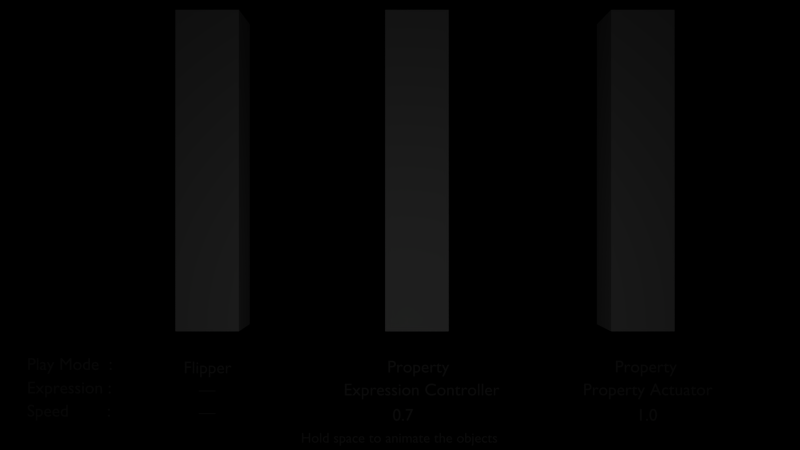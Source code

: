 # Source: controller_expression_flipper.blend  (saved by Blender 2.66.0; exported with 4.5.12 LTS)
import bpy
from mathutils import Matrix  # noqa: F401  (used for matrix-valued properties, if any)

bpy.ops.wm.read_factory_settings(use_empty=True)
scene = bpy.context.scene
scene.name = 'Scene'

# ---- collections
col_collection_1 = bpy.data.collections.new('Collection 1'); scene.collection.children.link(col_collection_1)

# ---- materials (node trees are filled in below, after node groups)
mat_material = bpy.data.materials.new('Material')
mat_material.alpha_threshold = 0.0
mat_material.use_transparent_shadow = False
mat_material.roughness = 0.5
mat_material.line_color = (0.0, 0.0, 0.0, 1.0)

# ---- material node trees

# ---- world
world_world = bpy.data.worlds.new('World'); scene.world = world_world
world_world.color = (0.0, 0.0, 0.0)
world_world.use_sun_shadow = False
world_world.sun_shadow_jitter_overblur = 0.0
world_world.cycles.sampling_method = 'MANUAL'
world_world.cycles.sample_map_resolution = 256

# ---- cameras
cam_camera = bpy.data.cameras.new('Camera')
cam_camera.clip_end = 100.0
cam_camera.lens = 35.0
cam_camera.sensor_width = 32.0
cam_camera.sensor_height = 18.0
cam_camera.ortho_scale = 7.314
cam_camera.dof.focus_distance = 0.0
cam_camera.dof.aperture_fstop = 128.0

# ---- lights
light_point = bpy.data.lights.new('Point', 'POINT')
light_point.transmission_factor = 0.0
light_point.energy = 100.0
light_point.shadow_buffer_clip_start = 0.5
light_point.shadow_soft_size = 1.0
light_point.shadow_maximum_resolution = 0.006
light_point.use_absolute_resolution = True
light_point.cycles.use_multiple_importance_sampling = False

# ---- meshes
me_cube = bpy.data.meshes.new('Cube')
me_cube.from_pydata([(1.0, 1.0, 5.068), (1.0, -1.0, 5.068), (-1.0, -1.0, 5.068), (-1.0, 1.0, 5.068), (1.0, 1.0, -5.068), (1.0, -1.0, -5.068), (-1.0, -1.0, -5.068), (-1.0, 1.0, -5.068), (1.0, 1.0, 3.801), (1.0, 1.0, 2.534), (1.0, 1.0, 1.267), (1.0, 1.0, 0.0), (1.0, 1.0, -1.267), (1.0, 1.0, -2.534), (1.0, 1.0, -3.801), (1.0, -1.0, 3.801), (1.0, -1.0, 2.534), (1.0, -1.0, 1.267), (1.0, -1.0, 0.0), (1.0, -1.0, -1.267), (1.0, -1.0, -2.534), (1.0, -1.0, -3.801), (-1.0, -1.0, 3.801), (-1.0, -1.0, 2.534), (-1.0, -1.0, 1.267), (-1.0, -1.0, 0.0), (-1.0, -1.0, -1.267), (-1.0, -1.0, -2.534), (-1.0, -1.0, -3.801), (-1.0, 1.0, 3.801), (-1.0, 1.0, 2.534), (-1.0, 1.0, 1.267), (-1.0, 1.0, 0.0), (-1.0, 1.0, -1.267), (-1.0, 1.0, -2.534), (-1.0, 1.0, -3.801)], [], [(0, 3, 2, 1), (4, 5, 6, 7), (0, 1, 15, 8), (8, 15, 16, 9), (9, 16, 17, 10), (10, 17, 18, 11), (11, 18, 19, 12), (12, 19, 20, 13), (13, 20, 21, 14), (14, 21, 5, 4), (1, 2, 22, 15), (15, 22, 23, 16), (16, 23, 24, 17), (17, 24, 25, 18), (18, 25, 26, 19), (19, 26, 27, 20), (20, 27, 28, 21), (21, 28, 6, 5), (2, 3, 29, 22), (22, 29, 30, 23), (23, 30, 31, 24), (24, 31, 32, 25), (25, 32, 33, 26), (26, 33, 34, 27), (27, 34, 35, 28), (28, 35, 7, 6), (4, 7, 35, 14), (14, 35, 34, 13), (13, 34, 33, 12), (12, 33, 32, 11), (11, 32, 31, 10), (10, 31, 30, 9), (9, 30, 29, 8), (3, 0, 8, 29)])
me_cube.materials.append(mat_material)
me_cube.use_remesh_preserve_volume = False
me_cube.use_remesh_preserve_attributes = False
me_cube.use_mirror_vertex_groups = False
me_cube.update()

# ---- curves / text
txt_text_013 = bpy.data.curves.new('Text.013', 'FONT')
txt_text_013.dimensions = '2D'
txt_text_013.body = '_'
txt_text_013.use_path_clamp = True
txt_text_013.bevel_resolution = 0
txt_text_012 = bpy.data.curves.new('Text.012', 'FONT')
txt_text_012.dimensions = '2D'
txt_text_012.body = '1.0'
txt_text_012.use_path_clamp = True
txt_text_012.bevel_resolution = 0
txt_text_011 = bpy.data.curves.new('Text.011', 'FONT')
txt_text_011.dimensions = '2D'
txt_text_011.body = '0.7'
txt_text_011.use_path_clamp = True
txt_text_011.bevel_resolution = 0
txt_text_009 = bpy.data.curves.new('Text.009', 'FONT')
txt_text_009.dimensions = '2D'
txt_text_009.body = 'Speed        :'
txt_text_009.use_path_clamp = True
txt_text_009.bevel_resolution = 0
txt_text_008 = bpy.data.curves.new('Text.008', 'FONT')
txt_text_008.dimensions = '2D'
txt_text_008.body = '_'
txt_text_008.use_path_clamp = True
txt_text_008.bevel_resolution = 0
txt_text_007 = bpy.data.curves.new('Text.007', 'FONT')
txt_text_007.dimensions = '2D'
txt_text_007.body = 'Hold space to animate the objects'
txt_text_007.use_path_clamp = True
txt_text_007.bevel_resolution = 0
txt_text_006 = bpy.data.curves.new('Text.006', 'FONT')
txt_text_006.dimensions = '2D'
txt_text_006.body = 'Play Mode  :'
txt_text_006.use_path_clamp = True
txt_text_006.bevel_resolution = 0
txt_text_005 = bpy.data.curves.new('Text.005', 'FONT')
txt_text_005.dimensions = '2D'
txt_text_005.body = 'Expression Controller'
txt_text_005.use_path_clamp = True
txt_text_005.bevel_resolution = 0
txt_text_004 = bpy.data.curves.new('Text.004', 'FONT')
txt_text_004.dimensions = '2D'
txt_text_004.body = 'Property'
txt_text_004.use_path_clamp = True
txt_text_004.bevel_resolution = 0
txt_text_003 = bpy.data.curves.new('Text.003', 'FONT')
txt_text_003.dimensions = '2D'
txt_text_003.body = 'Expression :'
txt_text_003.use_path_clamp = True
txt_text_003.bevel_resolution = 0
txt_text_002 = bpy.data.curves.new('Text.002', 'FONT')
txt_text_002.dimensions = '2D'
txt_text_002.body = 'Property Actuator'
txt_text_002.use_path_clamp = True
txt_text_002.bevel_resolution = 0
txt_text_001 = bpy.data.curves.new('Text.001', 'FONT')
txt_text_001.dimensions = '2D'
txt_text_001.body = 'Property'
txt_text_001.use_path_clamp = True
txt_text_001.bevel_resolution = 0
txt_text = bpy.data.curves.new('Text', 'FONT')
txt_text.dimensions = '2D'
txt_text.body = 'Flipper'
txt_text.use_path_clamp = True
txt_text.bevel_resolution = 0
arm_armature = bpy.data.armatures.new('Armature')  # bones are not reproduced

# ---- objects
ob_text_010 = bpy.data.objects.new('Text.010', txt_text_013)
ob_text_012 = bpy.data.objects.new('Text.012', txt_text_012)
ob_text_011 = bpy.data.objects.new('Text.011', txt_text_011)
ob_text_009 = bpy.data.objects.new('Text.009', txt_text_009)
ob_text_008 = bpy.data.objects.new('Text.008', txt_text_008)
ob_point = bpy.data.objects.new('Point', light_point)
ob_text_007 = bpy.data.objects.new('Text.007', txt_text_007)
ob_text_006 = bpy.data.objects.new('Text.006', txt_text_006)
ob_text_005 = bpy.data.objects.new('Text.005', txt_text_005)
ob_text_004 = bpy.data.objects.new('Text.004', txt_text_004)
ob_text_003 = bpy.data.objects.new('Text.003', txt_text_003)
ob_text_002 = bpy.data.objects.new('Text.002', txt_text_002)
ob_text_001 = bpy.data.objects.new('Text.001', txt_text_001)
ob_text = bpy.data.objects.new('Text', txt_text)
ob_armature_3 = bpy.data.objects.new('Armature 3', arm_armature)
ob_object_3 = bpy.data.objects.new('Object 3', me_cube)
ob_armature_2 = bpy.data.objects.new('Armature 2', arm_armature)
ob_object_2 = bpy.data.objects.new('Object 2', me_cube)
ob_armature_1 = bpy.data.objects.new('Armature 1', arm_armature)
ob_object_1 = bpy.data.objects.new('Object 1', me_cube)
ob_camera = bpy.data.objects.new('Camera', cam_camera)

# ---- transforms, parenting, visibility, modifiers, constraints
ob_text_010.location = (-8.973, -9.468, -10.46)
ob_text_010.scale = (1.486, 0.7682, 0.7682)
ob_text_010.lineart.crease_threshold = 0.0
ob_text_012.location = (10.55, -9.863, -10.46)
ob_text_012.scale = (0.7682, 0.7682, 0.7682)
ob_text_012.lineart.crease_threshold = 0.0
ob_text_011.location = (-0.336, -9.863, -10.46)
ob_text_011.scale = (0.7682, 0.7682, 0.7682)
ob_text_011.lineart.crease_threshold = 0.0
ob_text_009.location = (-16.64, -9.678, -10.46)
ob_text_009.scale = (0.7682, 0.7682, 0.7682)
ob_text_009.lineart.crease_threshold = 0.0
ob_text_008.location = (-8.973, -8.46, -10.46)
ob_text_008.scale = (1.486, 0.7682, 0.7682)
ob_text_008.lineart.crease_threshold = 0.0
ob_point.location = (0.2231, -4.264, 13.28)
ob_point.lineart.crease_threshold = 0.0
ob_text_007.location = (-4.418, -10.84, -10.46)
ob_text_007.scale = (0.6318, 0.6318, 0.6318)
ob_text_007.color = (1.0, 0.01038, 0.0, 1.0)
ob_text_007.lineart.crease_threshold = 0.0
ob_text_006.location = (-16.64, -7.595, -10.46)
ob_text_006.scale = (0.7682, 0.7682, 0.7682)
ob_text_006.lineart.crease_threshold = 0.0
ob_text_005.location = (-2.515, -8.735, -10.46)
ob_text_005.scale = (0.7682, 0.7682, 0.7682)
ob_text_005.lineart.crease_threshold = 0.0
ob_text_004.location = (9.579, -7.707, -10.46)
ob_text_004.scale = (0.7682, 0.7682, 0.7682)
ob_text_004.lineart.crease_threshold = 0.0
ob_text_003.location = (-16.64, -8.647, -10.46)
ob_text_003.scale = (0.7682, 0.7682, 0.7682)
ob_text_003.lineart.crease_threshold = 0.0
ob_text_002.location = (8.159, -8.73, -10.46)
ob_text_002.scale = (0.7682, 0.7682, 0.7682)
ob_text_002.lineart.crease_threshold = 0.0
ob_text_001.location = (-0.5705, -7.712, -10.46)
ob_text_001.scale = (0.7682, 0.7682, 0.7682)
ob_text_001.lineart.crease_threshold = 0.0
ob_text.location = (-9.655, -7.749, -10.46)
ob_text.scale = (0.7682, 0.7682, 0.7682)
ob_text.lineart.crease_threshold = 0.0
ob_armature_3.location = (7.653, 0.5821, -0.0005522)
ob_armature_3.rotation_euler = (-1.571, -0.0, 0.0)
ob_armature_3.show_in_front = True
ob_armature_3.lineart.crease_threshold = 0.0
ob_object_3.parent = ob_armature_3
ob_object_3.location = (0.0, 0.0, 0.0)
ob_object_3.lock_rotations_4d = False
ob_object_3.empty_display_type = 'ARROWS'
ob_object_3.hide_select = True
ob_object_3.lineart.crease_threshold = 0.0
_vg = ob_object_3.vertex_groups.new(name='Bone')
for _i, _w in zip([4, 5, 6, 7, 13, 14, 20, 21, 27, 28, 34, 35], [0.9655, 0.9185, 0.7221, 0.941, 8.3e-06, 0.3846, 2.095e-08, 0.1586, 4.876e-08, 0.01441, 9.735e-06, 0.03281]): _vg.add([_i], _w, 'REPLACE')
_vg = ob_object_3.vertex_groups.new(name='Bone.003')
for _i, _w in zip([4, 5, 6, 7, 12, 13, 14, 19, 20, 21, 26, 27, 28, 33, 34, 35], [0.02185, 0.08148, 0.2779, 0.02014, 0.002488, 0.6804, 0.6052, 0.001505, 0.8033, 0.7074, 0.0001443, 0.08803, 0.5931, 0.004627, 0.1412, 0.7205]): _vg.add([_i], _w, 'REPLACE')
_vg = ob_object_3.vertex_groups.new(name='Bone.001')
for _i, _w in zip([11, 12, 13, 14, 18, 19, 20, 21, 25, 26, 27, 28, 33, 34, 35], [0.001103, 0.6681, 0.318, 0.001706, 0.003566, 0.68, 0.1967, 0.1338, 0.002147, 0.2956, 0.8953, 0.3925, 0.2798, 0.8515, 0.244]): _vg.add([_i], _w, 'REPLACE')
_vg = ob_object_3.vertex_groups.new(name='Bone.005')
for _i, _w in zip([0, 1, 2, 3, 4, 5, 6, 7, 8, 9, 10, 11, 12, 13, 14, 15, 16, 17, 18, 19, 20, 21, 22, 23, 24, 25, 26, 27, 28, 29, 30, 31, 32, 33, 34, 35], [0.02785, 0.001167, 0.0003911, 0.02814, 0.003947, 1.338e-05, 1.655e-06, 0.01212, 0.0003874, 7.788e-05, 4.514e-07, 0.9362, 0.3178, 0.0004269, 0.002674, 5.879e-05, 2.436e-07, 0.001104, 0.9575, 0.3185, 8.524e-05, 5.395e-05, 0.0002782, 1.517e-05, 0.0008375, 0.2768, 0.7042, 0.01669, 1.128e-06, 0.01242, 0.002539, 2.895e-05, 0.08689, 0.6737, 0.005714, 0.0008533]): _vg.add([_i], _w, 'REPLACE')
_vg = ob_object_3.vertex_groups.new(name='Bone.000')
for _i, _w in zip([0, 1, 2, 3, 4, 5, 6, 7, 8, 9, 10, 11, 12, 13, 14, 15, 16, 17, 18, 19, 20, 21, 22, 23, 24, 25, 26, 27, 28, 29, 30, 31, 32, 33, 34, 35], [0.03473, 0.00147, 0.0004876, 0.03545, 0.003476, 1.178e-05, 1.458e-06, 0.01068, 0.0004779, 0.0006133, 0.8747, 0.04602, 0.004168, 0.0004467, 0.002355, 7.274e-05, 2.732e-07, 0.4084, 0.03857, 2.882e-06, 1.409e-06, 4.752e-05, 0.0003431, 1.566e-05, 0.1795, 0.7198, 3.393e-05, 2.624e-06, 9.933e-07, 0.01537, 0.003431, 0.0009219, 0.8939, 0.01498, 0.000655, 0.0007516]): _vg.add([_i], _w, 'REPLACE')
_vg = ob_object_3.vertex_groups.new(name='Bone.004')
for _i, _w in zip([0, 1, 2, 3, 4, 5, 6, 7, 8, 9, 10, 11, 12, 13, 14, 15, 16, 17, 18, 19, 20, 21, 22, 23, 24, 25, 26, 27, 28, 29, 30, 31, 32, 33, 34, 35], [0.01125, 0.0004712, 0.000158, 0.01137, 0.001864, 6.318e-06, 7.818e-07, 0.005726, 0.0003092, 0.9634, 0.1253, 0.004832, 0.00267, 0.0002396, 0.001263, 0.01866, 0.9986, 0.59, 0.0002605, 1.722e-06, 7.559e-07, 2.548e-05, 0.0001124, 0.738, 0.7954, 0.001061, 2.003e-05, 1.407e-06, 5.327e-07, 0.005018, 0.09472, 0.999, 0.005581, 0.009596, 0.0003513, 0.0004031]): _vg.add([_i], _w, 'REPLACE')
_vg = ob_object_3.vertex_groups.new(name='Bone.002')
for _i, _w in zip([0, 1, 2, 3, 4, 5, 6, 7, 8, 9, 10, 11, 12, 13, 14, 15, 16, 17, 18, 19, 20, 21, 22, 23, 24, 25, 26, 27, 28, 29, 30, 31, 32, 33, 34, 35], [0.01296, 0.007468, 0.0001818, 0.01308, 0.001576, 5.341e-06, 6.61e-07, 0.004841, 0.9662, 0.03583, 1.692e-07, 0.005559, 0.002257, 0.0002025, 0.001068, 0.974, 0.001392, 0.0002664, 4.582e-05, 1.455e-06, 6.39e-07, 2.154e-05, 0.9236, 0.2619, 0.02355, 0.0001242, 1.694e-05, 1.19e-06, 4.503e-07, 0.562, 0.8974, 1.619e-05, 0.006422, 0.008112, 0.000297, 0.0003408]): _vg.add([_i], _w, 'REPLACE')
_vg = ob_object_3.vertex_groups.new(name='Bone.006')
for _i, _w in zip([0, 1, 2, 3, 4, 5, 6, 7, 8, 9, 10, 11, 12, 13, 14, 15, 16, 17, 18, 19, 20, 21, 22, 23, 24, 25, 26, 27, 28, 29, 30, 31, 32, 33, 34, 35], [0.9132, 0.9894, 0.9988, 0.912, 0.001775, 6.016e-06, 7.444e-07, 0.005452, 0.03258, 6.018e-05, 2.6e-07, 0.006263, 0.002543, 0.0002281, 0.001203, 0.007185, 1.872e-07, 0.0002783, 5.159e-05, 1.639e-06, 7.196e-07, 2.426e-05, 0.07571, 1.172e-05, 0.0006751, 0.00014, 1.908e-05, 1.34e-06, 5.072e-07, 0.4052, 0.001951, 2.485e-05, 0.007231, 0.009136, 0.0003344, 0.0003838]): _vg.add([_i], _w, 'REPLACE')
_m = ob_object_3.modifiers.new('Armature', 'ARMATURE')
_m.object = ob_armature_3
_m.use_bone_envelopes = True
ob_armature_2.location = (0.5339, 0.5822, 2.152e-05)
ob_armature_2.rotation_euler = (-1.571, -0.0, 0.0)
ob_armature_2.show_in_front = True
ob_armature_2.lineart.crease_threshold = 0.0
ob_object_2.parent = ob_armature_2
ob_object_2.location = (0.0, 0.0, 0.0)
ob_object_2.lock_rotations_4d = False
ob_object_2.empty_display_type = 'ARROWS'
ob_object_2.hide_select = True
ob_object_2.lineart.crease_threshold = 0.0
_vg = ob_object_2.vertex_groups.new(name='Bone')
for _i, _w in zip([4, 5, 6, 7, 13, 14, 20, 21, 27, 28, 34, 35], [0.9655, 0.9185, 0.7221, 0.941, 8.3e-06, 0.3846, 2.095e-08, 0.1586, 4.876e-08, 0.01441, 9.735e-06, 0.03281]): _vg.add([_i], _w, 'REPLACE')
_vg = ob_object_2.vertex_groups.new(name='Bone.003')
for _i, _w in zip([4, 5, 6, 7, 12, 13, 14, 19, 20, 21, 26, 27, 28, 33, 34, 35], [0.02185, 0.08148, 0.2779, 0.02014, 0.002488, 0.6804, 0.6052, 0.001505, 0.8033, 0.7074, 0.0001443, 0.08803, 0.5931, 0.004627, 0.1412, 0.7205]): _vg.add([_i], _w, 'REPLACE')
_vg = ob_object_2.vertex_groups.new(name='Bone.001')
for _i, _w in zip([11, 12, 13, 14, 18, 19, 20, 21, 25, 26, 27, 28, 33, 34, 35], [0.001103, 0.6681, 0.318, 0.001706, 0.003566, 0.68, 0.1967, 0.1338, 0.002147, 0.2956, 0.8953, 0.3925, 0.2798, 0.8515, 0.244]): _vg.add([_i], _w, 'REPLACE')
_vg = ob_object_2.vertex_groups.new(name='Bone.005')
for _i, _w in zip([0, 1, 2, 3, 4, 5, 6, 7, 8, 9, 10, 11, 12, 13, 14, 15, 16, 17, 18, 19, 20, 21, 22, 23, 24, 25, 26, 27, 28, 29, 30, 31, 32, 33, 34, 35], [0.02785, 0.001167, 0.0003911, 0.02814, 0.003947, 1.338e-05, 1.655e-06, 0.01212, 0.0003874, 7.788e-05, 4.514e-07, 0.9362, 0.3178, 0.0004269, 0.002674, 5.879e-05, 2.436e-07, 0.001104, 0.9575, 0.3185, 8.524e-05, 5.395e-05, 0.0002782, 1.517e-05, 0.0008375, 0.2768, 0.7042, 0.01669, 1.128e-06, 0.01242, 0.002539, 2.895e-05, 0.08689, 0.6737, 0.005714, 0.0008533]): _vg.add([_i], _w, 'REPLACE')
_vg = ob_object_2.vertex_groups.new(name='Bone.000')
for _i, _w in zip([0, 1, 2, 3, 4, 5, 6, 7, 8, 9, 10, 11, 12, 13, 14, 15, 16, 17, 18, 19, 20, 21, 22, 23, 24, 25, 26, 27, 28, 29, 30, 31, 32, 33, 34, 35], [0.03473, 0.00147, 0.0004876, 0.03545, 0.003476, 1.178e-05, 1.458e-06, 0.01068, 0.0004779, 0.0006133, 0.8747, 0.04602, 0.004168, 0.0004467, 0.002355, 7.274e-05, 2.732e-07, 0.4084, 0.03857, 2.882e-06, 1.409e-06, 4.752e-05, 0.0003431, 1.566e-05, 0.1795, 0.7198, 3.393e-05, 2.624e-06, 9.933e-07, 0.01537, 0.003431, 0.0009219, 0.8939, 0.01498, 0.000655, 0.0007516]): _vg.add([_i], _w, 'REPLACE')
_vg = ob_object_2.vertex_groups.new(name='Bone.004')
for _i, _w in zip([0, 1, 2, 3, 4, 5, 6, 7, 8, 9, 10, 11, 12, 13, 14, 15, 16, 17, 18, 19, 20, 21, 22, 23, 24, 25, 26, 27, 28, 29, 30, 31, 32, 33, 34, 35], [0.01125, 0.0004712, 0.000158, 0.01137, 0.001864, 6.318e-06, 7.818e-07, 0.005726, 0.0003092, 0.9634, 0.1253, 0.004832, 0.00267, 0.0002396, 0.001263, 0.01866, 0.9986, 0.59, 0.0002605, 1.722e-06, 7.559e-07, 2.548e-05, 0.0001124, 0.738, 0.7954, 0.001061, 2.003e-05, 1.407e-06, 5.327e-07, 0.005018, 0.09472, 0.999, 0.005581, 0.009596, 0.0003513, 0.0004031]): _vg.add([_i], _w, 'REPLACE')
_vg = ob_object_2.vertex_groups.new(name='Bone.002')
for _i, _w in zip([0, 1, 2, 3, 4, 5, 6, 7, 8, 9, 10, 11, 12, 13, 14, 15, 16, 17, 18, 19, 20, 21, 22, 23, 24, 25, 26, 27, 28, 29, 30, 31, 32, 33, 34, 35], [0.01296, 0.007468, 0.0001818, 0.01308, 0.001576, 5.341e-06, 6.61e-07, 0.004841, 0.9662, 0.03583, 1.692e-07, 0.005559, 0.002257, 0.0002025, 0.001068, 0.974, 0.001392, 0.0002664, 4.582e-05, 1.455e-06, 6.39e-07, 2.154e-05, 0.9236, 0.2619, 0.02355, 0.0001242, 1.694e-05, 1.19e-06, 4.503e-07, 0.562, 0.8974, 1.619e-05, 0.006422, 0.008112, 0.000297, 0.0003408]): _vg.add([_i], _w, 'REPLACE')
_vg = ob_object_2.vertex_groups.new(name='Bone.006')
for _i, _w in zip([0, 1, 2, 3, 4, 5, 6, 7, 8, 9, 10, 11, 12, 13, 14, 15, 16, 17, 18, 19, 20, 21, 22, 23, 24, 25, 26, 27, 28, 29, 30, 31, 32, 33, 34, 35], [0.9132, 0.9894, 0.9988, 0.912, 0.001775, 6.016e-06, 7.444e-07, 0.005452, 0.03258, 6.018e-05, 2.6e-07, 0.006263, 0.002543, 0.0002281, 0.001203, 0.007185, 1.872e-07, 0.0002783, 5.159e-05, 1.639e-06, 7.196e-07, 2.426e-05, 0.07571, 1.172e-05, 0.0006751, 0.00014, 1.908e-05, 1.34e-06, 5.072e-07, 0.4052, 0.001951, 2.485e-05, 0.007231, 0.009136, 0.0003344, 0.0003838]): _vg.add([_i], _w, 'REPLACE')
_m = ob_object_2.modifiers.new('Armature', 'ARMATURE')
_m.object = ob_armature_2
_m.use_bone_envelopes = True
ob_armature_1.location = (-6.077, 0.5822, 0.0005126)
ob_armature_1.rotation_euler = (-1.571, -0.0, 0.0)
ob_armature_1.show_in_front = True
ob_armature_1.lineart.crease_threshold = 0.0
ob_object_1.parent = ob_armature_1
ob_object_1.location = (0.0, 0.0, 0.0)
ob_object_1.lock_rotations_4d = False
ob_object_1.empty_display_type = 'ARROWS'
ob_object_1.hide_select = True
ob_object_1.lineart.crease_threshold = 0.0
_vg = ob_object_1.vertex_groups.new(name='Bone')
for _i, _w in zip([4, 5, 6, 7, 13, 14, 20, 21, 27, 28, 34, 35], [0.9655, 0.9185, 0.7221, 0.941, 8.3e-06, 0.3846, 2.095e-08, 0.1586, 4.876e-08, 0.01441, 9.735e-06, 0.03281]): _vg.add([_i], _w, 'REPLACE')
_vg = ob_object_1.vertex_groups.new(name='Bone.003')
for _i, _w in zip([4, 5, 6, 7, 12, 13, 14, 19, 20, 21, 26, 27, 28, 33, 34, 35], [0.02185, 0.08148, 0.2779, 0.02014, 0.002488, 0.6804, 0.6052, 0.001505, 0.8033, 0.7074, 0.0001443, 0.08803, 0.5931, 0.004627, 0.1412, 0.7205]): _vg.add([_i], _w, 'REPLACE')
_vg = ob_object_1.vertex_groups.new(name='Bone.001')
for _i, _w in zip([11, 12, 13, 14, 18, 19, 20, 21, 25, 26, 27, 28, 33, 34, 35], [0.001103, 0.6681, 0.318, 0.001706, 0.003566, 0.68, 0.1967, 0.1338, 0.002147, 0.2956, 0.8953, 0.3925, 0.2798, 0.8515, 0.244]): _vg.add([_i], _w, 'REPLACE')
_vg = ob_object_1.vertex_groups.new(name='Bone.005')
for _i, _w in zip([0, 1, 2, 3, 4, 5, 6, 7, 8, 9, 10, 11, 12, 13, 14, 15, 16, 17, 18, 19, 20, 21, 22, 23, 24, 25, 26, 27, 28, 29, 30, 31, 32, 33, 34, 35], [0.02785, 0.001167, 0.0003911, 0.02814, 0.003947, 1.338e-05, 1.655e-06, 0.01212, 0.0003874, 7.788e-05, 4.514e-07, 0.9362, 0.3178, 0.0004269, 0.002674, 5.879e-05, 2.436e-07, 0.001104, 0.9575, 0.3185, 8.524e-05, 5.395e-05, 0.0002782, 1.517e-05, 0.0008375, 0.2768, 0.7042, 0.01669, 1.128e-06, 0.01242, 0.002539, 2.895e-05, 0.08689, 0.6737, 0.005714, 0.0008533]): _vg.add([_i], _w, 'REPLACE')
_vg = ob_object_1.vertex_groups.new(name='Bone.000')
for _i, _w in zip([0, 1, 2, 3, 4, 5, 6, 7, 8, 9, 10, 11, 12, 13, 14, 15, 16, 17, 18, 19, 20, 21, 22, 23, 24, 25, 26, 27, 28, 29, 30, 31, 32, 33, 34, 35], [0.03473, 0.00147, 0.0004876, 0.03545, 0.003476, 1.178e-05, 1.458e-06, 0.01068, 0.0004779, 0.0006133, 0.8747, 0.04602, 0.004168, 0.0004467, 0.002355, 7.274e-05, 2.732e-07, 0.4084, 0.03857, 2.882e-06, 1.409e-06, 4.752e-05, 0.0003431, 1.566e-05, 0.1795, 0.7198, 3.393e-05, 2.624e-06, 9.933e-07, 0.01537, 0.003431, 0.0009219, 0.8939, 0.01498, 0.000655, 0.0007516]): _vg.add([_i], _w, 'REPLACE')
_vg = ob_object_1.vertex_groups.new(name='Bone.004')
for _i, _w in zip([0, 1, 2, 3, 4, 5, 6, 7, 8, 9, 10, 11, 12, 13, 14, 15, 16, 17, 18, 19, 20, 21, 22, 23, 24, 25, 26, 27, 28, 29, 30, 31, 32, 33, 34, 35], [0.01125, 0.0004712, 0.000158, 0.01137, 0.001864, 6.318e-06, 7.818e-07, 0.005726, 0.0003092, 0.9634, 0.1253, 0.004832, 0.00267, 0.0002396, 0.001263, 0.01866, 0.9986, 0.59, 0.0002605, 1.722e-06, 7.559e-07, 2.548e-05, 0.0001124, 0.738, 0.7954, 0.001061, 2.003e-05, 1.407e-06, 5.327e-07, 0.005018, 0.09472, 0.999, 0.005581, 0.009596, 0.0003513, 0.0004031]): _vg.add([_i], _w, 'REPLACE')
_vg = ob_object_1.vertex_groups.new(name='Bone.002')
for _i, _w in zip([0, 1, 2, 3, 4, 5, 6, 7, 8, 9, 10, 11, 12, 13, 14, 15, 16, 17, 18, 19, 20, 21, 22, 23, 24, 25, 26, 27, 28, 29, 30, 31, 32, 33, 34, 35], [0.01296, 0.007468, 0.0001818, 0.01308, 0.001576, 5.341e-06, 6.61e-07, 0.004841, 0.9662, 0.03583, 1.692e-07, 0.005559, 0.002257, 0.0002025, 0.001068, 0.974, 0.001392, 0.0002664, 4.582e-05, 1.455e-06, 6.39e-07, 2.154e-05, 0.9236, 0.2619, 0.02355, 0.0001242, 1.694e-05, 1.19e-06, 4.503e-07, 0.562, 0.8974, 1.619e-05, 0.006422, 0.008112, 0.000297, 0.0003408]): _vg.add([_i], _w, 'REPLACE')
_vg = ob_object_1.vertex_groups.new(name='Bone.006')
for _i, _w in zip([0, 1, 2, 3, 4, 5, 6, 7, 8, 9, 10, 11, 12, 13, 14, 15, 16, 17, 18, 19, 20, 21, 22, 23, 24, 25, 26, 27, 28, 29, 30, 31, 32, 33, 34, 35], [0.9132, 0.9894, 0.9988, 0.912, 0.001775, 6.016e-06, 7.444e-07, 0.005452, 0.03258, 6.018e-05, 2.6e-07, 0.006263, 0.002543, 0.0002281, 0.001203, 0.007185, 1.872e-07, 0.0002783, 5.159e-05, 1.639e-06, 7.196e-07, 2.426e-05, 0.07571, 1.172e-05, 0.0006751, 0.00014, 1.908e-05, 1.34e-06, 5.072e-07, 0.4052, 0.001951, 2.485e-05, 0.007231, 0.009136, 0.0003344, 0.0003838]): _vg.add([_i], _w, 'REPLACE')
_m = ob_object_1.modifiers.new('Armature', 'ARMATURE')
_m.object = ob_armature_1
_m.use_bone_envelopes = True
ob_camera.location = (0.0, -1.133, 28.57)
ob_camera.lock_rotations_4d = False
ob_camera.empty_display_type = 'ARROWS'
ob_camera.color = (0.0, 0.0, 0.0, 0.0)
ob_camera.display_type = 'WIRE'
ob_camera.lineart.crease_threshold = 0.0

# ---- collection membership
col_collection_1.objects.link(ob_text_010)
col_collection_1.objects.link(ob_text_012)
col_collection_1.objects.link(ob_text_011)
col_collection_1.objects.link(ob_text_009)
col_collection_1.objects.link(ob_text_008)
col_collection_1.objects.link(ob_point)
col_collection_1.objects.link(ob_text_007)
col_collection_1.objects.link(ob_text_006)
col_collection_1.objects.link(ob_text_005)
col_collection_1.objects.link(ob_text_004)
col_collection_1.objects.link(ob_text_003)
col_collection_1.objects.link(ob_text_002)
col_collection_1.objects.link(ob_text_001)
col_collection_1.objects.link(ob_text)
col_collection_1.objects.link(ob_armature_3)
col_collection_1.objects.link(ob_object_3)
col_collection_1.objects.link(ob_armature_2)
col_collection_1.objects.link(ob_object_2)
col_collection_1.objects.link(ob_armature_1)
col_collection_1.objects.link(ob_object_1)
col_collection_1.objects.link(ob_camera)

# ---- scene / render settings (as saved in the file)
scene.camera = ob_camera
scene.frame_start = 1; scene.frame_end = 250; scene.frame_set(1)
scene.render.engine = 'BLENDER_EEVEE_NEXT'
scene.render.image_settings.color_mode = 'RGB'
scene.render.image_settings.compression = 90
scene.render.resolution_percentage = 50
scene.render.dither_intensity = 0.0
scene.render.film_transparent = True
scene.render.bake_margin = 2
scene.render.bake_bias = 0.0
scene.cycles.use_denoising = False
scene.cycles.samples = 10
scene.cycles.sampling_pattern = 'TABULATED_SOBOL'
scene.cycles.light_sampling_threshold = 0.0
scene.cycles.use_adaptive_sampling = False
scene.cycles.use_light_tree = False
scene.cycles.blur_glossy = 0.0
scene.cycles.volume_bounces = 1
scene.cycles.pixel_filter_type = 'GAUSSIAN'
scene.cycles.sample_clamp_indirect = 0.0
scene.view_settings.view_transform = 'Standard'
bpy.context.view_layer.update()
